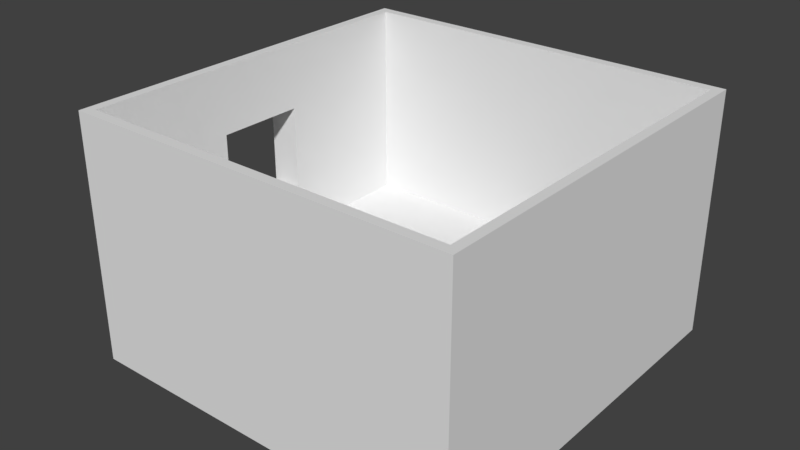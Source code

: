 # Source: room.blend  (saved by Blender 2.79.0; exported with 4.5.12 LTS)
import bpy
from mathutils import Matrix  # noqa: F401  (used for matrix-valued properties, if any)

bpy.ops.wm.read_factory_settings(use_empty=True)
scene = bpy.context.scene
scene.name = 'Scene'

# ---- collections
col_collection_1 = bpy.data.collections.new('Collection 1'); scene.collection.children.link(col_collection_1)

# ---- world
world_world = bpy.data.worlds.new('World'); scene.world = world_world
world_world.color = (0.05088, 0.05088, 0.05088)
world_world.use_sun_shadow = False
world_world.sun_shadow_jitter_overblur = 0.0
world_world.cycles.sampling_method = 'MANUAL'

# ---- meshes
me_x = bpy.data.meshes.new('立方体')
me_x.from_pydata([(-0.9504, -0.9504, -0.7726), (-0.9504, 0.9504, -0.7726), (0.9504, -0.9504, -0.7726), (0.9504, 0.9504, -0.7726), (-1.0, -1.0, -1.0), (-1.0, 1.0, -1.0), (1.0, -1.0, -1.0), (1.0, 1.0, -1.0), (1.0, -1.0, 0.2628), (1.0, 0.9435, 0.2628), (0.9504, -0.9504, 0.2628), (0.9504, 0.8939, 0.2628), (1.0, 1.0, 0.2628), (-1.0, -1.0, 0.2628), (-1.0, 1.0, 0.2628), (0.9504, 0.9504, 0.2628), (-0.9504, 0.9504, 0.2628), (-0.9504, -0.9504, 0.2628), (-1.0, -0.237, -0.5469), (-0.9504, -0.237, -0.5469), (-1.0, 0.2292, -0.5469), (-0.9504, 0.2292, -0.5469), (-1.0, -0.237, -0.0807), (-1.0, -0.237, -0.219), (-0.9504, -0.237, -0.0807), (-1.0, 0.2292, -0.0807), (-0.9504, 0.2292, -0.0807), (-1.0, -0.003904, -0.5469), (-1.0, 0.6146, -0.7734), (-1.0, 0.2292, -1.0), (-1.0, -0.237, -1.0), (-1.0, -0.237, -0.5865), (-1.0, 0.2292, -0.5865), (-1.114, -0.003904, -0.5469), (-1.114, 0.2292, -0.5469), (-1.114, -0.237, -0.5469), (-1.114, -0.237, -0.5865), (-1.114, 0.2292, -0.5865), (-1.0, -1.0, -0.5339), (-1.0, -1.0, -0.06771), (-1.0, -0.4621, -0.07687), (-1.0, -0.237, 0.2628), (-1.0, 0.2292, 0.2628), (-1.0, 1.0, -0.08797), (-1.0, 1.0, -0.5541), (-1.0, 0.3065, -0.5476), (-1.0, 0.3065, -0.08143), (-1.0, -0.237, -0.01158), (-1.0, 0.2292, -0.005844), (-1.0, -0.309, -0.1735), (-1.0, -0.309, -0.5456), (-1.0, -0.309, -0.07947), (-1.114, 0.2292, -0.0807), (-1.114, 0.2292, -0.5469), (-1.114, 0.3065, -0.5476), (-1.114, 0.3065, -0.08143), (-1.0, -0.237, -0.0807), (-1.0, -0.237, -0.219), (-1.0, -0.237, -0.5469), (-1.0, -0.309, -0.1735), (-1.0, -0.309, -0.5456), (-1.0, -0.309, -0.07947), (-1.114, -0.237, -0.0807), (-1.114, -0.237, -0.219), (-1.114, -0.237, -0.5469), (-1.114, -0.309, -0.1735), (-1.114, -0.309, -0.5456), (-1.114, -0.309, -0.07947), (-1.0, -0.237, -0.0807), (-1.0, 0.2292, -0.0807), (-1.0, -0.237, -0.01158), (-1.0, 0.2292, -0.005844), (-1.114, -0.237, -0.0807), (-1.114, 0.2292, -0.0807), (-1.114, -0.237, -0.01158), (-1.114, 0.2292, -0.005844)], [], [(0, 19, 24, 26, 16, 17), (1, 3, 15, 16), (3, 2, 10, 11, 15), (2, 0, 17, 10), (1, 0, 2, 3), (4, 38, 50, 18, 31, 30), (5, 44, 43, 14, 12, 7), (7, 12, 9, 8, 6), (6, 8, 13, 39, 38, 4), (5, 7, 6, 4, 30, 29), (14, 16, 15, 11, 9, 12), (16, 14, 42, 41, 13, 8, 9, 11, 10, 17), (20, 21, 26, 25), (5, 28, 20, 45, 44), (16, 26, 21, 19, 0, 1), (18, 19, 21, 20, 27), (24, 22, 25, 26), (19, 18, 23, 22, 24), (29, 32, 20, 28, 5), (30, 31, 32, 29), (37, 36, 35, 33, 34), (18, 27, 33, 35), (20, 32, 37, 34), (27, 20, 34, 33), (32, 31, 36, 37), (31, 18, 35, 36), (22, 23, 57, 56), (40, 51, 49), (40, 39, 13), (41, 47, 22, 51, 40, 13), (42, 48, 47, 41), (43, 46, 25, 48, 42, 14), (44, 45, 46, 43), (55, 54, 53, 52), (46, 45, 54, 55), (48, 25, 69, 71), (49, 51, 61, 59), (49, 50, 38, 39, 40), (45, 20, 53, 54), (20, 25, 52, 53), (25, 46, 55, 52), (58, 60, 66, 64), (59, 61, 67, 65), (18, 50, 60, 58), (23, 18, 58, 57), (50, 49, 59, 60), (51, 22, 56, 61), (64, 66, 65, 63), (65, 67, 62, 63), (57, 58, 64, 63), (60, 59, 65, 66), (61, 56, 62, 67), (56, 57, 63, 62), (70, 71, 75, 74), (47, 48, 71, 70), (22, 47, 70, 68), (25, 22, 68, 69), (74, 75, 73, 72), (68, 70, 74, 72), (71, 69, 73, 75), (69, 68, 72, 73)])
me_x.use_remesh_preserve_volume = False
me_x.use_remesh_preserve_attributes = False
me_x.use_mirror_vertex_groups = False
me_x.update()

# ---- objects
ob_x = bpy.data.objects.new('立方体', me_x)

# ---- transforms, parenting, visibility, modifiers, constraints
ob_x.location = (0.0, 0.0, 5.7)
ob_x.scale = (5.368, 5.368, 5.368)
ob_x.lineart.crease_threshold = 0.0

# ---- collection membership
col_collection_1.objects.link(ob_x)

# ---- scene / render settings (as saved in the file)
scene.frame_start = 1; scene.frame_end = 250; scene.frame_set(1)
scene.render.engine = 'BLENDER_EEVEE_NEXT'
scene.render.resolution_percentage = 50
scene.render.dither_intensity = 0.0
scene.cycles.use_denoising = False
scene.cycles.samples = 128
scene.cycles.sampling_pattern = 'TABULATED_SOBOL'
scene.cycles.use_adaptive_sampling = False
scene.cycles.use_light_tree = False
scene.cycles.blur_glossy = 0.0
scene.cycles.sample_clamp_indirect = 0.0
scene.view_settings.view_transform = 'Standard'
bpy.context.view_layer.update()

# ---- added for rendering (the .blend has no active camera and no usable light): camera, sun
cam_auto = bpy.data.cameras.new('AutoCamera')
cam_auto.lens = 50.0
cam_auto.sensor_width = 36.0
cam_auto.clip_end = 1000.0
ob_auto_camera = bpy.data.objects.new('AutoCamera', cam_auto)
scene.collection.objects.link(ob_auto_camera)
ob_auto_camera.location = (15.4485, -18.9048, 16.3248)
ob_auto_camera.rotation_euler = (1.09748, -7.21219e-08, 0.694738)
scene.camera = ob_auto_camera
light_auto_sun = bpy.data.lights.new('AutoSun', 'SUN')
light_auto_sun.energy = 3.0
light_auto_sun.angle = 0.0523599
ob_auto_sun = bpy.data.objects.new('AutoSun', light_auto_sun)
scene.collection.objects.link(ob_auto_sun)
ob_auto_sun.rotation_euler = (0.872665, 0.174533, 0.523599)
bpy.context.view_layer.update()
